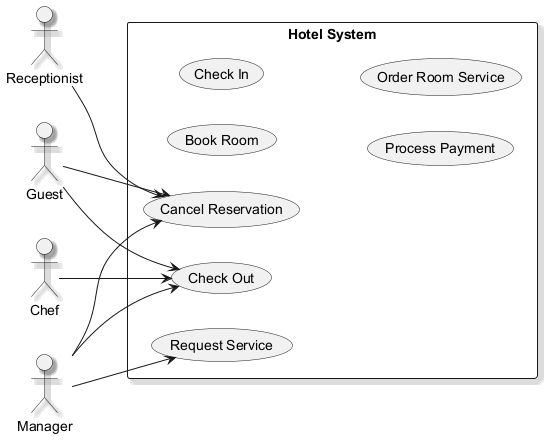

The diagram above was rendered by PlantUML. Its source (embedded in the PNG):
@startuml
skinparam shadowing true
left to right direction
actor "Receptionist" as R
actor "Chef" as C
actor "Manager" as M
actor "Guest" as G
rectangle "Hotel System" {
  usecase "Check Out" as UC_CheckOut
  usecase "Request Service" as UC_RequestService
  usecase "Book Room" as UC_BookRoom
  usecase "Check In" as UC_CheckIn
  usecase "Process Payment" as UC_ProcessPayment
  usecase "Cancel Reservation" as UC_CancelReservation
  usecase "Order Room Service" as UC_OrderRoomService
}
R --> UC_CancelReservation
C --> UC_CheckOut
M --> UC_CancelReservation
M --> UC_RequestService
M --> UC_CheckOut
G --> UC_CheckOut
G --> UC_CancelReservation
@enduml